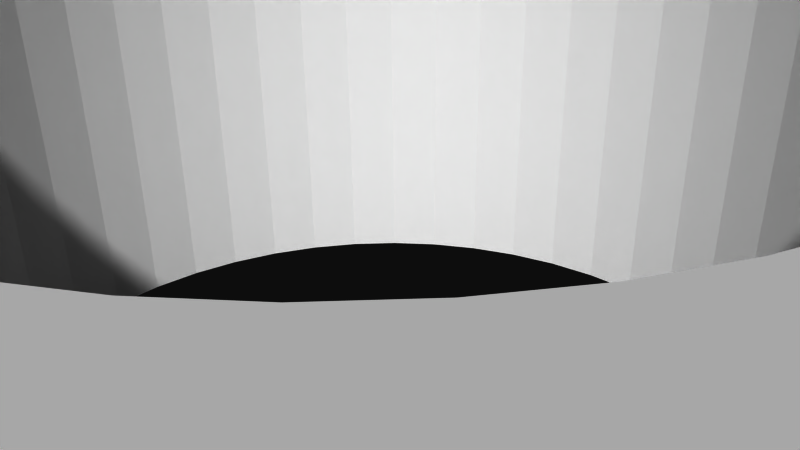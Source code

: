 # Source: 12159.blend  (saved by Blender 2.72.0; exported with 4.5.12 LTS)
import bpy
from mathutils import Matrix  # noqa: F401  (used for matrix-valued properties, if any)

bpy.ops.wm.read_factory_settings(use_empty=True)
scene = bpy.context.scene
scene.name = 'Scene'

# ---- collections
col_collection_1 = bpy.data.collections.new('Collection 1'); scene.collection.children.link(col_collection_1)

# ---- materials (node trees are filled in below, after node groups)
mat_material = bpy.data.materials.new('Material')
mat_material.alpha_threshold = 0.0
mat_material.use_transparent_shadow = False
mat_material.diffuse_color = (1.0, 1.0, 1.0, 1.0)
mat_material.specular_color = (0.902, 0.902, 0.902)
mat_material.roughness = 0.5

# ---- material node trees

# ---- world
world_world = bpy.data.worlds.new('World'); scene.world = world_world
world_world.color = (0.05088, 0.05088, 0.05088)
world_world.use_sun_shadow = False
world_world.sun_shadow_jitter_overblur = 0.0
world_world.cycles.sampling_method = 'MANUAL'
world_world.cycles.sample_map_resolution = 256

# ---- cameras
cam_camera = bpy.data.cameras.new('Camera')
cam_camera.clip_end = 100.0
cam_camera.lens = 35.0
cam_camera.sensor_width = 32.0
cam_camera.sensor_height = 18.0
cam_camera.ortho_scale = 7.314
cam_camera.dof.focus_distance = 0.0
cam_camera.dof.aperture_fstop = 128.0

# ---- meshes
me_model = bpy.data.meshes.new('Model')
me_model.from_pydata([(1.353, -9.779, 3.175), (1.353, -9.779, -3.175), (1.306, -10.13, -3.175), (1.306, -10.13, 3.175), (1.171, -10.46, 3.175), (1.171, -10.46, -3.175), (0.9564, -10.74, 3.175), (0.9564, -10.74, -3.175), (0.6763, -10.95, 3.175), (0.6763, -10.95, -3.175), (0.3501, -11.09, 3.175), (0.3501, -11.09, -3.175), (-1.022e-13, -11.13, 3.175), (-1.022e-13, -11.13, -3.175), (-0.3501, -11.09, 3.175), (-0.3501, -11.09, -3.175), (-0.6763, -10.95, 3.175), (-0.6763, -10.95, -3.175), (-0.9564, -10.74, 3.175), (-0.9564, -10.74, -3.175), (-1.171, -10.46, 3.175), (-1.171, -10.46, -3.175), (-1.306, -10.13, 3.175), (-1.306, -10.13, -3.175), (-1.353, -9.779, 3.175), (-1.353, -9.779, -3.175), (11.13, 1.656e-16, 3.175), (11.13, 1.656e-16, -3.175), (11.09, -0.3501, -3.175), (11.09, -0.3501, 3.175), (10.95, -0.6763, 3.175), (10.95, -0.6763, -3.175), (10.74, -0.9564, 3.175), (10.74, -0.9564, -3.175), (10.46, -1.171, 3.175), (10.46, -1.171, -3.175), (10.13, -1.306, 3.175), (10.13, -1.306, -3.175), (9.779, -1.353, 3.175), (9.779, -1.353, -3.175), (9.429, -1.306, 3.175), (9.429, -1.306, -3.175), (9.103, -1.171, 3.175), (9.103, -1.171, -3.175), (8.823, -0.9564, 3.175), (8.823, -0.9564, -3.175), (8.608, -0.6763, 3.175), (8.608, -0.6763, -3.175), (8.473, -0.3501, 3.175), (8.473, -0.3501, -3.175), (8.426, 0.0, 3.175), (8.426, 0.0, -3.175), (1.353, 9.779, 3.175), (1.353, 9.779, -3.175), (1.306, 9.429, -3.175), (1.306, 9.429, 3.175), (1.171, 9.103, 3.175), (1.171, 9.103, -3.175), (0.9564, 8.823, 3.175), (0.9564, 8.823, -3.175), (0.6763, 8.608, 3.175), (0.6763, 8.608, -3.175), (0.3501, 8.473, 3.175), (0.3501, 8.473, -3.175), (3.439e-14, 8.426, 3.175), (3.439e-14, 8.426, -3.175), (-0.3501, 8.473, 3.175), (-0.3501, 8.473, -3.175), (-0.6763, 8.608, 3.175), (-0.6763, 8.608, -3.175), (-0.9564, 8.823, 3.175), (-0.9564, 8.823, -3.175), (-1.171, 9.103, 3.175), (-1.171, 9.103, -3.175), (-1.306, 9.429, 3.175), (-1.306, 9.429, -3.175), (-1.353, 9.779, 3.175), (-1.353, 9.779, -3.175), (-8.426, 1.656e-16, 3.175), (-8.426, 1.656e-16, -3.175), (-8.473, -0.3501, -3.175), (-8.473, -0.3501, 3.175), (-8.608, -0.6763, 3.175), (-8.608, -0.6763, -3.175), (-8.823, -0.9564, 3.175), (-8.823, -0.9564, -3.175), (-9.103, -1.171, 3.175), (-9.103, -1.171, -3.175), (-9.429, -1.306, 3.175), (-9.429, -1.306, -3.175), (-9.779, -1.353, 3.175), (-9.779, -1.353, -3.175), (-10.13, -1.306, 3.175), (-10.13, -1.306, -3.175), (-10.46, -1.171, 3.175), (-10.46, -1.171, -3.175), (-10.74, -0.9564, 3.175), (-10.74, -0.9564, -3.175), (-10.95, -0.6763, 3.175), (-10.95, -0.6763, -3.175), (-11.09, -0.3501, 3.175), (-11.09, -0.3501, -3.175), (-11.13, 0.0, 3.175), (-11.13, 0.0, -3.175), (-5.137, -6.915, 3.175), (-5.137, -6.915, -3.175), (-5.197, -7.375, -3.175), (-5.197, -7.375, 3.175), (-5.375, -7.804, 3.175), (-5.375, -7.804, -3.175), (-5.658, -8.172, 3.175), (-5.658, -8.172, -3.175), (-6.026, -8.455, 3.175), (-6.026, -8.455, -3.175), (-6.455, -8.632, 3.175), (-6.455, -8.632, -3.175), (-6.915, -8.693, 3.175), (-6.915, -8.693, -3.175), (-7.375, -8.632, 3.175), (-7.375, -8.632, -3.175), (-7.804, -8.455, 3.175), (-7.804, -8.455, -3.175), (-8.172, -8.172, 3.175), (-8.172, -8.172, -3.175), (-8.455, -7.804, 3.175), (-8.455, -7.804, -3.175), (-8.632, -7.375, 3.175), (-8.632, -7.375, -3.175), (-8.693, -6.915, 3.175), (-8.693, -6.915, -3.175), (8.693, -6.915, 3.175), (8.693, -6.915, -3.175), (8.632, -7.375, -3.175), (8.632, -7.375, 3.175), (8.455, -7.804, 3.175), (8.455, -7.804, -3.175), (8.172, -8.172, 3.175), (8.172, -8.172, -3.175), (7.804, -8.455, 3.175), (7.804, -8.455, -3.175), (7.375, -8.632, 3.175), (7.375, -8.632, -3.175), (6.915, -8.693, 3.175), (6.915, -8.693, -3.175), (6.455, -8.632, 3.175), (6.455, -8.632, -3.175), (6.026, -8.455, 3.175), (6.026, -8.455, -3.175), (5.658, -8.172, 3.175), (5.658, -8.172, -3.175), (5.375, -7.804, 3.175), (5.375, -7.804, -3.175), (5.197, -7.375, 3.175), (5.197, -7.375, -3.175), (5.137, -6.915, 3.175), (5.137, -6.915, -3.175), (8.693, 6.915, 3.175), (8.693, 6.915, -3.175), (8.632, 6.455, -3.175), (8.632, 6.455, 3.175), (8.455, 6.026, 3.175), (8.455, 6.026, -3.175), (8.172, 5.658, 3.175), (8.172, 5.658, -3.175), (7.804, 5.375, 3.175), (7.804, 5.375, -3.175), (7.375, 5.197, 3.175), (7.375, 5.197, -3.175), (6.915, 5.137, 3.175), (6.915, 5.137, -3.175), (6.455, 5.197, 3.175), (6.455, 5.197, -3.175), (6.026, 5.375, 3.175), (6.026, 5.375, -3.175), (5.658, 5.658, 3.175), (5.658, 5.658, -3.175), (5.375, 6.026, 3.175), (5.375, 6.026, -3.175), (5.197, 6.455, 3.175), (5.197, 6.455, -3.175), (5.137, 6.915, 3.175), (5.137, 6.915, -3.175), (-5.137, 6.915, 3.175), (-5.137, 6.915, -3.175), (-5.197, 6.455, -3.175), (-5.197, 6.455, 3.175), (-5.375, 6.026, 3.175), (-5.375, 6.026, -3.175), (-5.658, 5.658, 3.175), (-5.658, 5.658, -3.175), (-6.026, 5.375, 3.175), (-6.026, 5.375, -3.175), (-6.455, 5.197, 3.175), (-6.455, 5.197, -3.175), (-6.915, 5.137, 3.175), (-6.915, 5.137, -3.175), (-7.375, 5.197, 3.175), (-7.375, 5.197, -3.175), (-7.804, 5.375, 3.175), (-7.804, 5.375, -3.175), (-8.172, 5.658, 3.175), (-8.172, 5.658, -3.175), (-8.455, 6.026, 3.175), (-8.455, 6.026, -3.175), (-8.632, 6.455, 3.175), (-8.632, 6.455, -3.175), (-8.693, 6.915, 3.175), (-8.693, 6.915, -3.175), (-4.499, -4.499, 3.175), (-3.873, -5.048, -3.175), (-4.499, -4.499, -3.175), (-5.048, -3.873, -3.175), (-5.048, -3.873, 3.175), (-5.51, -3.181, 3.175), (6.363, 7.792e-16, 3.175), (6.363, 7.792e-16, -3.175), (6.308, -0.8305, -3.175), (-5.51, -3.181, -3.175), (6.308, -0.8305, 3.175), (-5.878, -2.435, -3.175), (6.146, -1.647, 3.175), (6.146, -1.647, -3.175), (-5.878, -2.435, 3.175), (-6.146, -1.647, -3.175), (-6.146, -1.647, 3.175), (5.878, -2.435, 3.175), (5.878, -2.435, -3.175), (5.51, -3.181, 3.175), (-6.308, -0.8305, -3.175), (-6.308, -0.8305, 3.175), (-6.363, 0.0, 3.175), (-6.363, 0.0, -3.175), (5.51, -3.181, -3.175), (5.048, -3.873, 3.175), (5.048, -3.873, -3.175), (4.499, -4.499, 3.175), (4.499, -4.499, -3.175), (3.873, -5.048, 3.175), (3.873, -5.048, -3.175), (3.181, -5.51, 3.175), (3.181, -5.51, -3.175), (2.435, -5.878, 3.175), (2.435, -5.878, -3.175), (1.647, -6.146, 3.175), (1.647, -6.146, -3.175), (0.8305, -6.308, 3.175), (0.8305, -6.308, -3.175), (1.169e-15, -6.363, -3.175), (1.169e-15, -6.363, 3.175), (-0.8305, -6.308, 3.175), (-0.8305, -6.308, -3.175), (-1.647, -6.146, -3.175), (-1.647, -6.146, 3.175), (-2.435, -5.878, -3.175), (-2.435, -5.878, 3.175), (-3.181, -5.51, 3.175), (-3.181, -5.51, -3.175), (-3.873, -5.048, 3.175), (1.171, 12.64, -3.175), (3.597e-15, 12.7, 3.175), (1.171, 12.64, 3.175), (3.597e-15, 12.7, -3.175), (2.333, 12.48, -3.175), (2.333, 12.48, 3.175), (3.474, 12.21, -3.175), (-12.64, 1.171, -3.175), (-12.64, 1.171, 3.175), (-12.48, 2.333, 3.175), (-12.7, 0.0, 3.175), (-12.7, 0.0, -3.175), (3.474, 12.21, 3.175), (-12.48, 2.333, -3.175), (-12.21, 3.474, 3.175), (4.586, 11.84, -3.175), (4.586, 11.84, 3.175), (-12.21, 3.474, -3.175), (-11.84, 4.586, 3.175), (5.659, 11.37, -3.175), (5.659, 11.37, 3.175), (6.684, 10.79, 3.175), (-11.84, 4.586, -3.175), (6.684, 10.79, -3.175), (7.651, 10.13, 3.175), (-11.37, 5.659, -3.175), (-11.37, 5.659, 3.175), (7.651, 10.13, -3.175), (-10.79, 6.684, -3.175), (-10.79, 6.684, 3.175), (-10.13, 7.651, 3.175), (8.553, 9.383, -3.175), (8.553, 9.383, 3.175), (9.383, 8.553, -3.175), (9.383, 8.553, 3.175), (10.13, 7.651, 3.175), (-10.13, 7.651, -3.175), (-9.383, 8.553, -3.175), (-9.383, 8.553, 3.175), (10.13, 7.651, -3.175), (-8.553, 9.383, -3.175), (10.79, 6.684, -3.175), (10.79, 6.684, 3.175), (11.37, 5.659, 3.175), (-8.553, 9.383, 3.175), (-7.651, 10.13, -3.175), (11.37, 5.659, -3.175), (-7.651, 10.13, 3.175), (11.84, 4.586, -3.175), (11.84, 4.586, 3.175), (12.21, 3.474, 3.175), (-6.684, 10.79, -3.175), (-6.684, 10.79, 3.175), (12.21, 3.474, -3.175), (-5.659, 11.37, -3.175), (-5.659, 11.37, 3.175), (12.48, 2.333, -3.175), (12.48, 2.333, 3.175), (12.64, 1.171, 3.175), (-4.586, 11.84, -3.175), (-4.586, 11.84, 3.175), (12.64, 1.171, -3.175), (12.7, 1.555e-15, -3.175), (12.7, 1.555e-15, 3.175), (-3.474, 12.21, -3.175), (-3.474, 12.21, 3.175), (-2.333, 12.48, -3.175), (-2.333, 12.48, 3.175), (-1.171, 12.64, -3.175), (-1.171, 12.64, 3.175), (-1.171, -12.64, -3.175), (2.022e-14, -12.7, -3.175), (-1.171, -12.64, 3.175), (-2.333, -12.48, -3.175), (-2.333, -12.48, 3.175), (-3.474, -12.21, -3.175), (-3.474, -12.21, 3.175), (-4.586, -11.84, 3.175), (12.64, -1.171, -3.175), (12.64, -1.171, 3.175), (-4.586, -11.84, -3.175), (12.48, -2.333, -3.175), (12.48, -2.333, 3.175), (-5.659, -11.37, -3.175), (-5.659, -11.37, 3.175), (12.21, -3.474, -3.175), (12.21, -3.474, 3.175), (11.84, -4.586, 3.175), (-6.684, -10.79, -3.175), (-6.684, -10.79, 3.175), (-7.651, -10.13, 3.175), (11.84, -4.586, -3.175), (-7.651, -10.13, -3.175), (11.37, -5.659, -3.175), (11.37, -5.659, 3.175), (-8.553, -9.383, -3.175), (-8.553, -9.383, 3.175), (10.79, -6.684, -3.175), (10.79, -6.684, 3.175), (-9.383, -8.553, -3.175), (-9.383, -8.553, 3.175), (10.13, -7.651, -3.175), (10.13, -7.651, 3.175), (-10.13, -7.651, -3.175), (-10.13, -7.651, 3.175), (9.383, -8.553, -3.175), (9.383, -8.553, 3.175), (8.553, -9.383, 3.175), (-10.79, -6.684, -3.175), (-10.79, -6.684, 3.175), (8.553, -9.383, -3.175), (-11.37, -5.659, -3.175), (-11.37, -5.659, 3.175), (7.651, -10.13, -3.175), (7.651, -10.13, 3.175), (6.684, -10.79, 3.175), (-11.84, -4.586, -3.175), (-11.84, -4.586, 3.175), (-12.21, -3.474, 3.175), (6.684, -10.79, -3.175), (5.659, -11.37, 3.175), (-12.21, -3.474, -3.175), (5.659, -11.37, -3.175), (-12.48, -2.333, -3.175), (-12.48, -2.333, 3.175), (-12.64, -1.171, -3.175), (4.586, -11.84, -3.175), (4.586, -11.84, 3.175), (-12.64, -1.171, 3.175), (3.474, -12.21, -3.175), (3.474, -12.21, 3.175), (2.333, -12.48, -3.175), (2.333, -12.48, 3.175), (1.171, -12.64, 3.175), (1.171, -12.64, -3.175), (2.022e-14, -12.7, 3.175), (10.46, 1.171, 3.175), (10.74, 0.9564, 3.175), (5.197, -6.455, 3.175), (-5.048, 3.873, 3.175), (-5.51, 3.181, 3.175), (-8.632, 7.375, 3.175), (5.375, -6.026, 3.175), (9.779, 1.353, 3.175), (10.13, 1.306, 3.175), (-8.455, 7.804, 3.175), (1.171, 10.46, 3.175), (1.306, 10.13, 3.175), (5.658, -5.658, 3.175), (-4.499, 4.499, 3.175), (-8.172, 8.172, 3.175), (6.026, -5.375, 3.175), (5.658, 8.172, 3.175), (6.026, 8.455, 3.175), (-7.804, 8.455, 3.175), (6.455, 8.632, 3.175), (-3.873, 5.048, 3.175), (6.915, 8.693, 3.175), (7.375, 8.632, 3.175), (6.455, -5.197, 3.175), (-8.632, -6.455, 3.175), (-7.375, 8.632, 3.175), (8.632, 7.375, 3.175), (7.804, 8.455, 3.175), (8.172, 8.172, 3.175), (8.455, 7.804, 3.175), (-8.455, -6.026, 3.175), (-8.172, -5.658, 3.175), (6.915, -5.137, 3.175), (-3.181, 5.51, 3.175), (-6.915, 8.693, 3.175), (7.375, -5.197, 3.175), (-2.435, 5.878, 3.175), (-5.197, 7.375, 3.175), (-6.455, 8.632, 3.175), (-6.026, 8.455, 3.175), (8.455, -6.026, 3.175), (8.632, -6.455, 3.175), (-5.658, 8.172, 3.175), (8.172, -5.658, 3.175), (-7.804, -5.375, 3.175), (-1.306, -9.429, 3.175), (-7.375, -5.197, 3.175), (7.804, -5.375, 3.175), (-1.647, 6.146, 3.175), (-11.09, 0.3501, 3.175), (-0.8305, 6.308, 3.175), (-1.171, -9.103, 3.175), (-10.95, 0.6763, 3.175), (-5.375, 7.804, 3.175), (-1.802e-15, 6.363, 3.175), (-10.74, 0.9564, 3.175), (-10.46, 1.171, 3.175), (8.473, 0.3501, 3.175), (6.308, 0.8305, 3.175), (-6.026, -5.375, 3.175), (-5.658, -5.658, 3.175), (-5.375, -6.026, 3.175), (-1.306, 10.13, 3.175), (-6.455, -5.197, 3.175), (0.8305, 6.308, 3.175), (-5.197, -6.455, 3.175), (8.608, 0.6763, 3.175), (6.146, 1.647, 3.175), (-10.13, 1.306, 3.175), (1.647, 6.146, 3.175), (-6.915, -5.137, 3.175), (-1.171, 10.46, 3.175), (8.823, 0.9564, 3.175), (-9.779, 1.353, 3.175), (-0.9564, 10.74, 3.175), (9.103, 1.171, 3.175), (5.878, 2.435, 3.175), (2.435, 5.878, 3.175), (-0.9564, -8.823, 3.175), (-0.6763, -8.608, 3.175), (3.873, 5.048, 3.175), (4.499, 4.499, 3.175), (5.048, 3.873, 3.175), (-0.3501, -8.473, 3.175), (-1.028e-13, -8.426, 3.175), (0.3501, -8.473, 3.175), (-0.6763, 10.95, 3.175), (-0.3501, 11.09, 3.175), (-8.473, 0.3501, 3.175), (0.6763, -8.608, 3.175), (3.181, 5.51, 3.175), (-6.308, 0.8305, 3.175), (5.51, 3.181, 3.175), (-8.608, 0.6763, 3.175), (0.9564, -8.823, 3.175), (1.171, -9.103, 3.175), (-6.146, 1.647, 3.175), (-9.103, 1.171, 3.175), (-8.823, 0.9564, 3.175), (-5.878, 2.435, 3.175), (9.429, 1.306, 3.175), (5.197, 7.375, 3.175), (1.306, -9.429, 3.175), (11.09, 0.3501, 3.175), (3.376e-14, 11.13, 3.175), (0.3501, 11.09, 3.175), (-9.429, 1.306, 3.175), (5.375, 7.804, 3.175), (0.6763, 10.95, 3.175), (0.9564, 10.74, 3.175), (10.95, 0.6763, 3.175), (-5.51, 3.181, -3.175), (5.197, -6.455, -3.175), (1.171, 10.46, -3.175), (0.9564, 10.74, -3.175), (-5.048, 3.873, -3.175), (-8.632, 7.375, -3.175), (10.74, 0.9564, -3.175), (10.46, 1.171, -3.175), (5.375, -6.026, -3.175), (10.13, 1.306, -3.175), (9.779, 1.353, -3.175), (-8.455, 7.804, -3.175), (1.306, 10.13, -3.175), (5.658, -5.658, -3.175), (-4.499, 4.499, -3.175), (-8.172, 8.172, -3.175), (6.026, -5.375, -3.175), (5.658, 8.172, -3.175), (6.026, 8.455, -3.175), (-7.804, 8.455, -3.175), (-3.873, 5.048, -3.175), (-8.632, -6.455, -3.175), (6.455, 8.632, -3.175), (6.915, 8.693, -3.175), (6.455, -5.197, -3.175), (-7.375, 8.632, -3.175), (7.375, 8.632, -3.175), (-8.455, -6.026, -3.175), (8.632, 7.375, -3.175), (7.804, 8.455, -3.175), (8.172, 8.172, -3.175), (8.455, 7.804, -3.175), (-8.172, -5.658, -3.175), (6.915, -5.137, -3.175), (-3.181, 5.51, -3.175), (-6.915, 8.693, -3.175), (7.375, -5.197, -3.175), (-2.435, 5.878, -3.175), (-5.197, 7.375, -3.175), (-6.455, 8.632, -3.175), (-6.026, 8.455, -3.175), (8.632, -6.455, -3.175), (8.455, -6.026, -3.175), (-5.658, 8.172, -3.175), (8.172, -5.658, -3.175), (-7.804, -5.375, -3.175), (-1.306, -9.429, -3.175), (-7.375, -5.197, -3.175), (7.804, -5.375, -3.175), (-11.09, 0.3501, -3.175), (-0.8305, 6.308, -3.175), (-1.647, 6.146, -3.175), (-1.171, -9.103, -3.175), (-10.95, 0.6763, -3.175), (-5.375, 7.804, -3.175), (-1.802e-15, 6.363, -3.175), (-10.74, 0.9564, -3.175), (-10.46, 1.171, -3.175), (6.308, 0.8305, -3.175), (8.473, 0.3501, -3.175), (-5.658, -5.658, -3.175), (-6.026, -5.375, -3.175), (-5.375, -6.026, -3.175), (-6.455, -5.197, -3.175), (0.8305, 6.308, -3.175), (-5.197, -6.455, -3.175), (-1.306, 10.13, -3.175), (-10.13, 1.306, -3.175), (6.146, 1.647, -3.175), (8.608, 0.6763, -3.175), (-6.915, -5.137, -3.175), (1.647, 6.146, -3.175), (-1.171, 10.46, -3.175), (8.823, 0.9564, -3.175), (-9.779, 1.353, -3.175), (-0.9564, 10.74, -3.175), (5.878, 2.435, -3.175), (9.103, 1.171, -3.175), (2.435, 5.878, -3.175), (-0.9564, -8.823, -3.175), (-0.6763, -8.608, -3.175), (4.499, 4.499, -3.175), (3.873, 5.048, -3.175), (5.048, 3.873, -3.175), (-0.3501, -8.473, -3.175), (-1.028e-13, -8.426, -3.175), (0.3501, -8.473, -3.175), (-0.6763, 10.95, -3.175), (-0.3501, 11.09, -3.175), (-8.473, 0.3501, -3.175), (0.6763, -8.608, -3.175), (-6.308, 0.8305, -3.175), (-8.608, 0.6763, -3.175), (3.181, 5.51, -3.175), (0.9564, -8.823, -3.175), (1.171, -9.103, -3.175), (-6.146, 1.647, -3.175), (5.51, 3.181, -3.175), (-8.823, 0.9564, -3.175), (-9.103, 1.171, -3.175), (-5.878, 2.435, -3.175), (9.429, 1.306, -3.175), (1.306, -9.429, -3.175), (5.197, 7.375, -3.175), (11.09, 0.3501, -3.175), (-9.429, 1.306, -3.175), (3.376e-14, 11.13, -3.175), (0.3501, 11.09, -3.175), (5.375, 7.804, -3.175), (0.6763, 10.95, -3.175), (10.95, 0.6763, -3.175)], [], [(421, 534, 535, 422), (286, 283, 284, 287), (538, 541, 429, 426), (96, 97, 99, 98), (277, 273, 274, 278), (408, 520, 524, 412), (304, 299, 300, 301), (441, 437, 38, 40, 42, 429), (160, 161, 163, 162), (571, 577, 465, 456), (459, 570, 105, 104), (487, 597, 594, 482), (430, 542, 556, 442), (3, 0, 1, 2), (319, 314, 315, 316), (475, 474, 587, 586), (297, 291, 292, 293), (62, 63, 65, 64), (423, 536, 533, 420), (239, 240, 242, 241), (95, 97, 96, 94), (610, 604, 491, 500), (435, 546, 131, 130), (502, 614, 508, 503), (218, 214, 215, 216), (127, 129, 128, 126), (233, 234, 236, 235), (427, 539, 542, 430), (331, 328, 330, 332), (55, 52, 53, 54), (241, 242, 244, 243), (114, 115, 117, 116), (200, 201, 203, 202), (613, 522, 410, 501), (261, 326, 327, 259), (164, 165, 167, 166), (86, 87, 89, 88), (414, 525, 539, 427), (514, 512, 394, 402), (145, 143, 371, 377, 147), (351, 349, 345, 352), (65, 67, 66, 64), (406, 518, 521, 409), (33, 35, 34, 32), (85, 87, 86, 84), (440, 552, 575, 464), (18, 19, 21, 20), (503, 508, 507, 404), (231, 596, 485, 230), (70, 71, 73, 72), (211, 217, 213, 212), (140, 141, 143, 142), (283, 280, 276, 284), (419, 530, 540, 428), (54, 57, 56, 55), (305, 310, 309, 303), (22, 23, 25, 24), (455, 567, 570, 459), (224, 222, 219, 223), (357, 353, 354, 358), (484, 471, 583, 598), (353, 350, 348, 354), (472, 584, 585, 473), (324, 322, 323, 325), (111, 113, 112, 110), (208, 257, 209, 210), (550, 552, 440, 438), (82, 83, 85, 84), (288, 296, 295, 294), (494, 606, 515, 401), (384, 380, 378, 385), (470, 486, 602, 581), (81, 78, 79, 80), (585, 589, 477, 473), (369, 366, 367, 370), (495, 180, 181, 608), (44, 45, 47, 46), (456, 76, 77, 571), (107, 104, 105, 106), (418, 526, 532, 424), (252, 249, 250, 251), (399, 206, 207, 510), (404, 507, 517, 405), (338, 333, 334, 335), (568, 566, 453, 457), (133, 130, 131, 132), (148, 149, 151, 150), (333, 331, 332, 334), (46, 47, 49, 48), (447, 559, 543, 431), (189, 191, 190, 188), (349, 343, 344, 345), (389, 387, 388, 390), (541, 553, 441, 429), (92, 93, 95, 94), (365, 372, 371, 368), (237, 238, 240, 239), (437, 549, 547, 434), (150, 151, 153, 152), (107, 106, 109, 108), (483, 595, 599, 488), (262, 258, 260, 263), (98, 99, 101, 100), (524, 530, 419, 412), (302, 305, 303, 298), (122, 123, 125, 124), (577, 580, 468, 465), (498, 499, 260, 259, 481), (407, 519, 525, 414), (275, 271, 267, 272), (605, 505, 398, 493), (481, 593, 611, 498), (311, 306, 307, 308), (143, 145, 144, 142), (394, 512, 511, 395), (248, 245, 246, 247), (433, 545, 548, 436), (612, 614, 502, 499), (39, 37, 35, 343, 349), (366, 361, 362, 367), (544, 545, 433, 432), (454, 565, 567, 455), (117, 119, 118, 116), (218, 216, 221, 220), (263, 270, 264, 262), (422, 535, 536, 423), (292, 290, 421, 422, 423), (495, 608, 613, 501), (253, 256, 255, 254), (88, 89, 91, 90), (573, 563, 452, 461), (173, 175, 174, 172), (387, 384, 385, 388), (505, 509, 397, 398), (361, 357, 358, 362), (413, 527, 528, 415), (257, 255, 256, 209), (492, 603, 597, 487), (555, 560, 448, 444), (48, 49, 51, 50), (69, 71, 70, 68), (56, 57, 59, 58), (174, 175, 177, 176), (170, 171, 173, 172), (381, 379, 376, 382), (557, 584, 472, 445), (504, 615, 609, 497), (326, 324, 325, 327), (159, 158, 161, 160), (169, 167, 581, 602, 588, 173, 171), (516, 520, 408, 403), (396, 506, 513, 400), (273, 264, 270, 274), (100, 101, 103, 102), (72, 73, 75, 74), (431, 543, 183, 182), (590, 591, 479, 478), (59, 61, 60, 58), (491, 604, 603, 492), (280, 275, 272, 276), (497, 609, 27, 26), (410, 522, 523, 411), (339, 336, 337, 340), (478, 479, 248, 249, 477), (575, 568, 457, 464), (212, 208, 210, 211), (296, 302, 298, 295), (496, 607, 1, 0), (40, 41, 43, 42), (39, 41, 40, 38), (258, 261, 259, 260), (306, 304, 301, 307), (163, 165, 164, 162), (509, 519, 407, 397), (486, 476, 588, 602), (488, 599, 600, 489), (463, 458, 569, 576), (80, 83, 82, 81), (601, 605, 493, 490), (482, 594, 79, 78), (494, 401, 164, 166, 469), (360, 364, 363, 359), (399, 510, 516, 403), (289, 285, 282, 290), (439, 24, 25, 551), (222, 213, 217, 219), (611, 612, 499, 498), (468, 580, 592, 480), (43, 45, 44, 42), (317, 312, 313, 318), (471, 463, 576, 583), (66, 67, 69, 68), (425, 537, 550, 438), (357, 125, 123, 121, 353), (108, 109, 111, 110), (396, 154, 155, 506), (368, 363, 364, 365), (458, 448, 560, 569), (350, 353, 121, 119, 117, 115, 113, 111, 109, 106, 105, 570, 567, 565, 566, 568, 575, 552, 550, 537, 532, 526, 129, 127, 125, 357, 361, 366, 369, 374, 379, 381, 383, 269, 265, 271, 275, 562, 561, 558, 554, 103, 101, 99, 97, 95, 93, 91, 89, 87, 85, 83, 80, 79, 594, 597, 603, 604, 199, 197, 195, 193, 191, 189, 187, 184, 183, 543, 559, 548, 545, 544, 540, 530, 524, 520, 516, 510, 207, 205, 203, 201, 579, 280, 283, 286, 294, 295, 298, 303, 309, 312, 317, 322, 324, 326, 261, 258, 262, 264, 273, 277, 281, 285, 289, 291, 297, 299, 304, 306, 311, 314, 319, 320, 336, 339, 343, 35, 33, 31, 28, 27, 609, 615, 511, 512, 514, 515, 606, 582, 578, 574, 564, 51, 49, 47, 45, 43, 41, 39, 349, 351, 355, 359, 363, 368, 371, 143, 141, 139, 137, 135, 132, 131, 546, 547, 549, 553, 541, 538, 529, 521, 518, 513, 506, 155, 153, 151, 149, 147, 377, 380, 384, 387, 389, 392, 9, 7, 5, 2, 1, 607, 600, 599, 595, 591, 246, 244, 242, 240, 238, 236, 234, 232, 226, 221, 216, 215, 563, 573, 581, 167, 165, 163, 161, 158, 157, 533, 536, 535, 534, 531, 528, 527, 523, 522, 613, 608, 181, 179, 177, 175, 173, 588, 586, 587, 598, 583, 576, 569, 560, 65, 63, 61, 59, 57, 54, 53, 517, 507, 508, 614, 612, 611, 593, 592, 580, 577, 571, 77, 75, 73, 71, 69, 555, 556, 542, 539, 525, 519, 509, 505, 605, 601, 596, 231, 228, 223, 219, 217, 211, 210, 209, 256, 253, 251, 250, 247, 589, 585, 584, 557, 551, 25, 23, 21, 19, 17, 15, 13, 329, 328, 331, 333, 338, 341, 346), (551, 557, 445, 439), (30, 31, 33, 32), (314, 311, 308, 315), (291, 289, 290, 292), (196, 197, 199, 198), (418, 128, 129, 526), (74, 75, 77, 76), (254, 252, 251, 253), (462, 572, 579, 467), (190, 191, 193, 192), (579, 610, 500, 467), (343, 339, 340, 344), (312, 309, 310, 313), (356, 360, 359, 355), (350, 346, 347, 348), (11, 9, 392, 329, 13), (118, 119, 121, 120), (377, 371, 372, 373), (192, 193, 195, 194), (466, 578, 582, 469), (374, 369, 370, 375), (14, 15, 17, 16), (288, 206, 399, 403, 296), (290, 282, 279, 278, 274, 270, 263, 260, 499, 502, 503, 404, 405, 52, 55, 56, 58, 60, 62, 64, 66, 68, 70, 72, 74, 76, 456, 465, 468, 480, 481, 259, 327, 325, 323, 318, 313, 310, 305, 302, 296, 403, 408, 412, 419, 428, 432, 433, 436, 447, 431, 182, 185, 186, 188, 190, 192, 194, 196, 198, 200, 202, 204, 206, 288, 287, 284, 276, 467, 500, 491, 492, 487, 482, 78, 81, 82, 84, 86, 440, 464, 457, 453, 454, 455, 459, 104, 107, 108, 110, 24, 439, 445, 472, 473, 477, 249, 252, 254, 255, 257, 208, 212, 213, 222, 224, 229, 230, 485, 490, 493, 398, 397, 407, 414, 427, 430, 442, 444, 448, 458, 463, 471, 484, 474, 475, 476, 486, 470, 461, 452, 214, 218, 220, 225, 227, 233, 235, 237, 239, 241, 243, 245, 248, 479, 483, 488, 489, 496, 0, 3, 4, 6, 8, 10, 12, 14, 16, 18, 20, 22, 334, 332, 330, 393, 391, 390, 388, 385, 378, 373, 372, 365, 364, 360, 356, 352, 345, 344, 340, 337, 321, 316, 315, 308, 307, 301, 300, 293, 292, 423, 420, 156, 159, 160, 162, 164, 401, 402, 394, 395, 504, 497, 26, 29, 30, 32, 34, 36, 38, 437, 434, 435, 130, 133, 134, 136, 138, 140, 142, 144, 146, 148, 150, 152, 154, 396, 400, 406, 409, 417, 426, 429, 42, 44, 46, 48, 50, 451, 460, 466, 469, 166, 168, 170, 172, 174, 176, 178, 180, 495, 501, 410, 411, 413, 415, 416, 421), (591, 595, 483, 479), (379, 374, 375, 376), (10, 11, 13, 12), (243, 244, 246, 245), (220, 221, 226, 225), (112, 113, 115, 114), (579, 572, 562, 275, 280), (346, 341, 342, 347), (186, 187, 189, 188), (591, 590, 589, 247, 246), (582, 606, 494, 469), (179, 181, 180, 178), (521, 529, 417, 409), (226, 232, 227, 225), (358, 354, 348, 347, 342, 335, 334, 22, 24, 110, 112, 114, 116, 118, 120, 122, 124, 126, 128, 418, 424, 425, 438, 440, 86, 88, 90, 92, 94, 96, 98, 100, 102, 443, 446, 449, 450, 462, 467, 276, 272, 267, 266, 268, 386, 382, 376, 375, 370, 367, 362), (586, 588, 476, 475), (405, 517, 53, 52), (564, 574, 460, 451), (392, 389, 390, 391), (513, 518, 406, 400), (285, 281, 279, 282), (271, 265, 266, 267), (199, 201, 200, 198), (562, 572, 462, 450), (185, 182, 183, 184), (137, 139, 138, 136), (166, 167, 169, 168), (523, 527, 413, 411), (329, 392, 391, 393), (531, 534, 421, 416), (138, 139, 141, 140), (133, 132, 135, 134), (281, 277, 278, 279), (610, 579, 201, 199, 604), (355, 351, 352, 356), (20, 21, 23, 22), (453, 566, 565, 454), (60, 61, 63, 62), (7, 9, 8, 6), (558, 561, 449, 446), (202, 203, 205, 204), (420, 533, 157, 156), (321, 337, 336, 320), (540, 544, 432, 428), (434, 547, 546, 435), (153, 155, 154, 152), (294, 286, 287, 288), (596, 601, 490, 485), (555, 69, 67, 65, 560), (124, 125, 127, 126), (229, 224, 223, 228), (205, 207, 206, 204), (329, 393, 330, 328), (449, 561, 562, 450), (28, 31, 30, 29), (452, 563, 215, 214), (227, 232, 234, 233), (528, 531, 416, 415), (443, 102, 103, 554), (134, 135, 137, 136), (91, 93, 92, 90), (144, 145, 147, 146), (442, 556, 555, 444), (2, 5, 4, 3), (515, 514, 402, 401), (461, 470, 581, 573), (29, 26, 27, 28), (489, 600, 607, 496), (235, 236, 238, 237), (477, 589, 590, 478), (417, 529, 538, 426), (382, 386, 383, 381), (380, 377, 373, 378), (228, 231, 230, 229), (395, 511, 615, 504), (451, 50, 51, 564), (185, 184, 187, 186), (554, 558, 446, 443), (320, 319, 316, 321), (265, 269, 268, 266), (592, 593, 481, 480), (341, 338, 335, 342), (247, 250, 249, 248), (4, 5, 7, 6), (159, 156, 157, 158), (176, 177, 179, 178), (13, 15, 14, 12), (121, 123, 122, 120), (441, 553, 549, 437), (36, 37, 39, 38), (532, 537, 425, 424), (322, 317, 318, 323), (17, 19, 18, 16), (299, 297, 293, 300), (169, 171, 170, 168), (574, 578, 466, 460), (195, 197, 196, 194), (8, 9, 11, 10), (269, 383, 386, 268), (34, 35, 37, 36), (147, 149, 148, 146), (474, 484, 598, 587), (436, 548, 559, 447)])
me_model.materials.append(mat_material)
me_model.use_remesh_preserve_volume = False
me_model.use_remesh_preserve_attributes = False
me_model.use_mirror_vertex_groups = False
me_model.update()

# ---- objects
ob_model = bpy.data.objects.new('Model', me_model)
ob_camera = bpy.data.objects.new('Camera', cam_camera)

# ---- transforms, parenting, visibility, modifiers, constraints
ob_model.location = (0.0, 0.0, 0.0)
ob_model.lineart.crease_threshold = 0.0
ob_camera.location = (7.481, -6.508, 5.344)
ob_camera.rotation_euler = (1.109, 0.01082, 0.8149)
ob_camera.lock_rotations_4d = False
ob_camera.empty_display_type = 'ARROWS'
ob_camera.color = (0.0, 0.0, 0.0, 0.0)
ob_camera.display_type = 'WIRE'
ob_camera.lineart.crease_threshold = 0.0

# ---- collection membership
col_collection_1.objects.link(ob_model)
col_collection_1.objects.link(ob_camera)

# ---- scene / render settings (as saved in the file)
scene.camera = ob_camera
scene.frame_start = 1; scene.frame_end = 250; scene.frame_set(1)
scene.render.engine = 'BLENDER_EEVEE_NEXT'
scene.render.resolution_percentage = 50
scene.render.dither_intensity = 0.0
scene.cycles.use_denoising = False
scene.cycles.samples = 10
scene.cycles.sampling_pattern = 'TABULATED_SOBOL'
scene.cycles.light_sampling_threshold = 0.0
scene.cycles.use_adaptive_sampling = False
scene.cycles.use_light_tree = False
scene.cycles.blur_glossy = 0.0
scene.cycles.pixel_filter_type = 'GAUSSIAN'
scene.cycles.sample_clamp_indirect = 0.0
scene.view_settings.view_transform = 'Raw'
bpy.context.view_layer.update()

# ---- added for rendering (the .blend has no usable light): sun
light_auto_sun = bpy.data.lights.new('AutoSun', 'SUN')
light_auto_sun.energy = 3.0
light_auto_sun.angle = 0.0523599
ob_auto_sun = bpy.data.objects.new('AutoSun', light_auto_sun)
scene.collection.objects.link(ob_auto_sun)
ob_auto_sun.rotation_euler = (0.872665, 0.174533, 0.523599)
bpy.context.view_layer.update()
